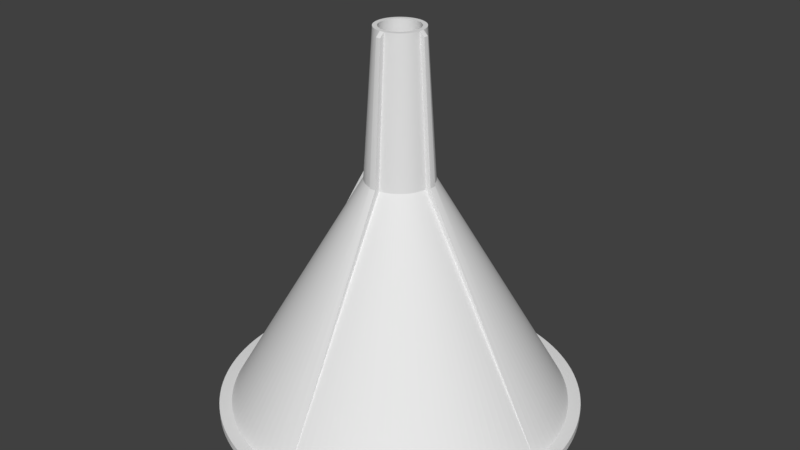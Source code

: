 # Source: funnel.blend  (saved by Blender 2.79.0; exported with 4.5.12 LTS)
import bpy
from mathutils import Matrix  # noqa: F401  (used for matrix-valued properties, if any)

bpy.ops.wm.read_factory_settings(use_empty=True)
scene = bpy.context.scene
scene.name = 'Scene'

# ---- collections
col_collection_1 = bpy.data.collections.new('Collection 1'); scene.collection.children.link(col_collection_1)

# ---- world
world_world = bpy.data.worlds.new('World'); scene.world = world_world
world_world.color = (0.05088, 0.05088, 0.05088)
world_world.use_sun_shadow = False
world_world.sun_shadow_jitter_overblur = 0.0
world_world.cycles.sampling_method = 'MANUAL'

# ---- meshes
me_circle = bpy.data.meshes.new('Circle')
me_circle.from_pydata([(-0.04907, 0.9988, 0.0), (-0.6716, 0.741, 0.0), (-0.9415, 0.3369, 0.0), (-1.0, -4.013e-07, 0.0), (-0.9892, -0.1467, 0.0), (-0.9808, -0.1951, 0.0), (-0.4714, -0.8819, 0.0), (0.1467, -0.9892, 0.0), (0.741, 0.6716, 0.0), (0.6716, 0.741, 0.0), (0.4714, 0.8819, 0.0), (-0.1372, -1.593, -5.9), (-0.0687, -1.598, -5.9), (-0.1372, 1.393, -6.0), (-0.2054, 1.385, -6.0), (-0.2731, 1.373, -6.0), (-0.3402, 1.358, -6.0), (-0.4064, 1.34, -6.0), (-0.4716, 1.318, -6.0), (-0.5358, 1.293, -6.0), (-0.5986, 1.266, -6.0), (-0.66, 1.235, -6.0), (-0.7197, 1.201, -6.0), (-0.7778, 1.164, -6.0), (-0.834, 1.124, -6.0), (-0.8882, 1.082, -6.0), (-0.9402, 1.037, -6.0), (-0.9899, 0.9899, -6.0), (-1.037, 0.9402, -6.0), (-1.082, 0.8882, -6.0), (-1.124, 0.834, -6.0), (-1.164, 0.7778, -6.0), (-1.201, 0.7197, -6.0), (-1.235, 0.66, -6.0), (-1.266, 0.5986, -6.0), (-1.293, 0.5358, -6.0), (-1.318, 0.4716, -6.0), (-1.34, 0.4064, -6.0), (-1.358, 0.3402, -6.0), (-1.373, 0.2731, -6.0), (-1.385, 0.2054, -6.0), (-1.393, 0.1372, -6.0), (-1.393, -0.1372, -6.0), (-1.385, -0.2054, -6.0), (-1.373, -0.2731, -6.0), (-1.358, -0.3402, -6.0), (-1.34, -0.4064, -6.0), (-1.318, -0.4716, -6.0), (-1.293, -0.5358, -6.0), (-1.266, -0.5986, -6.0), (-1.235, -0.66, -6.0), (-1.201, -0.7197, -6.0), (-1.164, -0.7778, -6.0), (-1.124, -0.834, -6.0), (-1.082, -0.8882, -6.0), (-1.037, -0.9402, -6.0), (-0.9899, -0.9899, -6.0), (-0.9402, -1.037, -6.0), (-0.8882, -1.082, -6.0), (-0.834, -1.124, -6.0), (-0.7778, -1.164, -6.0), (-0.7197, -1.201, -6.0), (-0.66, -1.235, -6.0), (-0.5986, -1.266, -6.0), (-0.5358, -1.293, -6.0), (-0.4716, -1.318, -6.0), (-0.4064, -1.34, -6.0), (-0.3402, -1.358, -6.0), (-0.2731, -1.373, -6.0), (-0.2054, -1.385, -6.0), (-0.1372, -1.393, -6.0), (0.1372, -1.393, -6.0), (0.2054, -1.385, -6.0), (0.2731, -1.373, -6.0), (0.3402, -1.358, -6.0), (0.4064, -1.34, -6.0), (0.4716, -1.318, -6.0), (0.5358, -1.293, -6.0), (0.5986, -1.266, -6.0), (0.66, -1.235, -6.0), (0.7197, -1.201, -6.0), (0.7778, -1.164, -6.0), (0.834, -1.124, -6.0), (0.8881, -1.082, -6.0), (0.9402, -1.037, -6.0), (0.9899, -0.99, -6.0), (1.037, -0.9402, -6.0), (1.082, -0.8882, -6.0), (1.124, -0.834, -6.0), (1.164, -0.7778, -6.0), (1.201, -0.7197, -6.0), (1.235, -0.66, -6.0), (1.266, -0.5986, -6.0), (1.293, -0.5358, -6.0), (1.318, -0.4716, -6.0), (1.34, -0.4064, -6.0), (1.358, -0.3402, -6.0), (1.373, -0.2731, -6.0), (1.385, -0.2054, -6.0), (1.393, -0.1372, -6.0), (1.393, 0.1372, -6.0), (1.385, 0.2054, -6.0), (1.373, 0.2731, -6.0), (1.358, 0.3402, -6.0), (1.34, 0.4064, -6.0), (1.318, 0.4716, -6.0), (1.293, 0.5358, -6.0), (1.266, 0.5986, -6.0), (1.235, 0.66, -6.0), (1.201, 0.7197, -6.0), (1.164, 0.7778, -6.0), (1.124, 0.834, -6.0), (1.082, 0.8882, -6.0), (1.037, 0.9402, -6.0), (0.9899, 0.99, -6.0), (0.9402, 1.037, -6.0), (0.8881, 1.082, -6.0), (0.834, 1.124, -6.0), (0.7778, 1.164, -6.0), (0.7197, 1.201, -6.0), (0.66, 1.235, -6.0), (0.5986, 1.266, -6.0), (0.5358, 1.293, -6.0), (0.4716, 1.318, -6.0), (0.4064, 1.34, -6.0), (0.3402, 1.358, -6.0), (0.2731, 1.373, -6.0), (0.2054, 1.385, -6.0), (0.1372, 1.393, -6.0), (-2.587e-06, -1.6, -5.9), (4.45e-06, 7.0, -15.7), (-0.3435, 6.992, -15.7), (-0.6861, 6.966, -15.7), (-1.027, 6.924, -15.7), (-1.366, 6.865, -15.7), (-1.701, 6.79, -15.7), (-2.032, 6.699, -15.7), (-2.358, 6.591, -15.7), (-2.679, 6.467, -15.7), (-2.993, 6.328, -15.7), (-3.3, 6.173, -15.7), (-3.599, 6.004, -15.7), (-3.889, 5.82, -15.7), (-4.17, 5.622, -15.7), (-4.441, 5.411, -15.7), (-4.701, 5.187, -15.7), (-4.95, 4.95, -15.7), (-5.187, 4.701, -15.7), (-5.411, 4.441, -15.7), (-5.622, 4.17, -15.7), (-5.82, 3.889, -15.7), (-6.004, 3.599, -15.7), (-6.173, 3.3, -15.7), (-6.328, 2.993, -15.7), (-6.467, 2.679, -15.7), (-6.591, 2.358, -15.7), (-6.699, 2.032, -15.7), (-6.79, 1.701, -15.7), (-6.865, 1.366, -15.7), (-6.924, 1.027, -15.7), (-6.966, 0.6861, -15.7), (-6.992, 0.3435, -15.7), (-7.0, -5.044e-07, -15.7), (-6.992, -0.3435, -15.7), (-6.966, -0.6861, -15.7), (-6.924, -1.027, -15.7), (-6.865, -1.366, -15.7), (-6.79, -1.701, -15.7), (-6.699, -2.032, -15.7), (-6.591, -2.358, -15.7), (-6.467, -2.679, -15.7), (-6.328, -2.993, -15.7), (-6.173, -3.3, -15.7), (-6.004, -3.599, -15.7), (-5.82, -3.889, -15.7), (-5.622, -4.17, -15.7), (-5.411, -4.441, -15.7), (-5.187, -4.701, -15.7), (-4.95, -4.95, -15.7), (-4.701, -5.187, -15.7), (-4.441, -5.411, -15.7), (-4.17, -5.622, -15.7), (-3.889, -5.82, -15.7), (-3.599, -6.004, -15.7), (-3.3, -6.173, -15.7), (-2.993, -6.328, -15.7), (-2.679, -6.467, -15.7), (-2.358, -6.591, -15.7), (-2.032, -6.699, -15.7), (-1.701, -6.79, -15.7), (-1.366, -6.865, -15.7), (-1.027, -6.924, -15.7), (-0.6861, -6.966, -15.7), (-0.3435, -6.992, -15.7), (-8.29e-06, -7.0, -15.7), (0.3435, -6.992, -15.7), (0.6861, -6.966, -15.7), (1.027, -6.924, -15.7), (1.366, -6.865, -15.7), (1.701, -6.79, -15.7), (2.032, -6.699, -15.7), (2.358, -6.591, -15.7), (2.679, -6.467, -15.7), (2.993, -6.328, -15.7), (3.3, -6.173, -15.7), (3.599, -6.004, -15.7), (3.889, -5.82, -15.7), (4.17, -5.622, -15.7), (4.441, -5.411, -15.7), (4.701, -5.187, -15.7), (4.95, -4.95, -15.7), (5.187, -4.701, -15.7), (5.411, -4.441, -15.7), (5.622, -4.17, -15.7), (5.82, -3.889, -15.7), (6.004, -3.599, -15.7), (6.173, -3.3, -15.7), (6.328, -2.993, -15.7), (6.467, -2.679, -15.7), (6.591, -2.358, -15.7), (6.699, -2.032, -15.7), (6.79, -1.701, -15.7), (6.865, -1.366, -15.7), (6.924, -1.027, -15.7), (6.966, -0.6861, -15.7), (6.992, -0.3435, -15.7), (7.0, -7.625e-06, -15.7), (6.992, 0.3435, -15.7), (6.966, 0.6861, -15.7), (6.924, 1.027, -15.7), (6.866, 1.366, -15.7), (6.79, 1.701, -15.7), (6.699, 2.032, -15.7), (6.591, 2.358, -15.7), (6.467, 2.679, -15.7), (6.328, 2.993, -15.7), (6.173, 3.3, -15.7), (6.004, 3.599, -15.7), (5.82, 3.889, -15.7), (5.622, 4.17, -15.7), (5.411, 4.441, -15.7), (5.187, 4.701, -15.7), (4.95, 4.95, -15.7), (4.701, 5.187, -15.7), (4.441, 5.411, -15.7), (4.17, 5.622, -15.7), (3.889, 5.82, -15.7), (3.599, 6.004, -15.7), (3.3, 6.173, -15.7), (2.993, 6.328, -15.7), (2.679, 6.467, -15.7), (2.358, 6.591, -15.7), (2.032, 6.699, -15.7), (1.701, 6.79, -15.7), (1.366, 6.866, -15.7), (1.027, 6.924, -15.7), (0.6861, 6.966, -15.7), (0.3435, 6.992, -15.7), (-0.3369, 0.9415, 0.0), (-0.5556, 0.8315, 0.0), (-0.5957, 0.8032, 0.0), (-0.9569, 0.2903, 0.0), (-0.9808, 0.1951, 0.0), (-0.9415, -0.3369, 0.0), (-0.9239, -0.3827, 0.0), (-0.904, -0.4276, 0.0), (-0.8819, -0.4714, 0.0), (-0.8577, -0.5141, 0.0), (-0.8315, -0.5556, 0.0), (-0.8032, -0.5957, 0.0), (-0.773, -0.6344, 0.0), (-0.7071, -0.7071, 0.0), (-0.5556, -0.8315, 0.0), (-0.4276, -0.904, 0.0), (0.04907, -0.9988, 0.0), (0.09802, -0.9952, 0.0), (0.3369, -0.9415, 0.0), (0.3827, -0.9239, 0.0), (0.7071, 0.7071, 0.0), (0.6344, 0.773, 0.0), (0.5957, 0.8032, 0.0), (0.0, 1.0, 0.0), (-0.7071, 0.7071, 0.0), (-0.741, 0.6716, 0.0), (-0.97, -0.243, 0.0), (-0.9569, -0.2903, 0.0), (-0.741, -0.6716, 0.0), (-0.6716, -0.741, 0.0), (-0.6344, -0.773, 0.0), (-0.5957, -0.8032, 0.0), (-0.3827, -0.9239, 0.0), (-0.1467, -0.9892, 0.0), (0.6344, -0.773, 0.0), (0.6716, -0.741, 0.0), (0.7409, -0.6716, 0.0), (0.9952, 0.09802, 0.0), (0.904, 0.4276, 0.0), (0.8577, 0.5141, 0.0), (0.2903, 0.9569, 0.0), (0.243, 0.97, 0.0), (0.09801, 0.9952, 0.0), (-0.09802, 0.9952, 0.0), (-0.6344, 0.773, 0.0), (-0.9952, -0.09802, 0.0), (-0.5141, -0.8577, 0.0), (-0.2903, -0.9569, 0.0), (-0.1951, -0.9808, 0.0), (-0.04907, -0.9988, 0.0), (-1.82e-06, -1.0, 0.0), (0.1951, -0.9808, 0.0), (0.5556, -0.8315, 0.0), (0.5957, -0.8032, 0.0), (0.773, -0.6344, 0.0), (0.8032, -0.5957, 0.0), (0.8315, -0.5556, 0.0), (0.9239, -0.3827, 0.0), (0.9415, -0.3369, 0.0), (0.9569, -0.2903, 0.0), (0.97, -0.243, 0.0), (0.9808, -0.1951, 0.0), (0.9892, -0.1467, 0.0), (0.9952, -0.09802, 0.0), (0.9988, -0.04907, 0.0), (0.9988, 0.04907, 0.0), (0.9239, 0.3827, 0.0), (0.8819, 0.4714, 0.0), (0.3369, 0.9415, 0.0), (0.1951, 0.9808, 0.0), (-0.1467, 0.9892, 0.0), (-0.1951, 0.9808, 0.0), (-0.243, 0.97, 0.0), (-0.8315, 0.5556, 0.0), (-0.904, 0.4276, 0.0), (-0.9239, 0.3827, 0.0), (-0.97, 0.243, 0.0), (-0.9952, 0.09802, 0.0), (-0.9988, 0.04907, 0.0), (-0.9988, -0.04907, 0.0), (1.0, -1.419e-06, 0.0), (-0.3369, -0.9415, 0.0), (0.243, -0.97, 0.0), (0.2903, -0.9569, 0.0), (0.9892, 0.1467, 0.0), (0.9808, 0.1951, 0.0), (0.97, 0.243, 0.0), (0.1467, 0.9892, 0.0), (0.04906, 0.9988, 0.0), (-0.2903, 0.9569, 0.0), (-0.3827, 0.9239, 0.0), (-0.4276, 0.904, 0.0), (-0.4714, 0.8819, 0.0), (-0.5141, 0.8577, 0.0), (-0.773, 0.6344, 0.0), (-0.8032, 0.5957, 0.0), (-0.8577, 0.5141, 0.0), (-0.8819, 0.4714, 0.0), (-0.9892, 0.1467, 0.0), (-0.243, -0.97, 0.0), (-0.09802, -0.9952, 0.0), (0.4276, -0.904, 0.0), (0.4714, -0.8819, 0.0), (0.5141, -0.8577, 0.0), (0.7071, -0.7071, 0.0), (0.8577, -0.5141, 0.0), (0.8819, -0.4714, 0.0), (0.904, -0.4276, 0.0), (0.9569, 0.2903, 0.0), (0.9415, 0.3369, 0.0), (0.8315, 0.5556, 0.0), (0.8032, 0.5957, 0.0), (0.773, 0.6344, 0.0), (0.5556, 0.8315, 0.0), (0.5141, 0.8577, 0.0), (0.4276, 0.904, 0.0), (0.3827, 0.9239, 0.0), (-1.379e-07, 0.8171, 0.0), (-0.0401, 0.8162, 0.0), (-0.08009, 0.8132, 0.0), (-0.1199, 0.8083, 0.0), (-0.1594, 0.8014, 0.0), (-0.1986, 0.7927, 0.0), (-0.2372, 0.782, 0.0), (-0.2753, 0.7694, 0.0), (-0.3127, 0.7549, 0.0), (-0.3494, 0.7387, 0.0), (-0.3852, 0.7207, 0.0), (-0.4201, 0.7009, 0.0), (-0.454, 0.6794, 0.0), (-0.4868, 0.6563, 0.0), (-0.5184, 0.6317, 0.0), (-0.5488, 0.6055, 0.0), (-0.5778, 0.5778, 0.0), (-0.6055, 0.5488, 0.0), (-0.6317, 0.5184, 0.0), (-0.6563, 0.4868, 0.0), (-0.6794, 0.454, 0.0), (-0.7009, 0.4201, 0.0), (-0.7207, 0.3852, 0.0), (-0.7387, 0.3494, 0.0), (-0.7549, 0.3127, 0.0), (-0.7694, 0.2753, 0.0), (-0.782, 0.2372, 0.0), (-0.7927, 0.1986, 0.0), (-0.8014, 0.1594, 0.0), (-0.8083, 0.1199, 0.0), (-0.8132, 0.08009, 0.0), (-0.8162, 0.0401, 0.0), (-0.8171, -4.036e-07, 0.0), (-0.8162, -0.0401, 0.0), (-0.8132, -0.08009, 0.0), (-0.8083, -0.1199, 0.0), (-0.8014, -0.1594, 0.0), (-0.7927, -0.1986, 0.0), (-0.782, -0.2372, 0.0), (-0.7694, -0.2753, 0.0), (-0.7549, -0.3127, 0.0), (-0.7387, -0.3494, 0.0), (-0.7207, -0.3852, 0.0), (-0.7009, -0.4201, 0.0), (-0.6794, -0.454, 0.0), (-0.6563, -0.4868, 0.0), (-0.6317, -0.5184, 0.0), (-0.6055, -0.5488, 0.0), (-0.5778, -0.5778, 0.0), (-0.5488, -0.6055, 0.0), (-0.5184, -0.6317, 0.0), (-0.4868, -0.6563, 0.0), (-0.454, -0.6794, 0.0), (-0.4201, -0.7009, 0.0), (-0.3852, -0.7207, 0.0), (-0.3494, -0.7387, 0.0), (-0.3127, -0.7549, 0.0), (-0.2753, -0.7694, 0.0), (-0.2372, -0.782, 0.0), (-0.1986, -0.7927, 0.0), (-0.1594, -0.8014, 0.0), (-0.1199, -0.8083, 0.0), (-0.0801, -0.8132, 0.0), (-0.0401, -0.8162, 0.0), (-1.625e-06, -0.8171, 0.0), (0.04009, -0.8162, 0.0), (0.08009, -0.8132, 0.0), (0.1199, -0.8083, 0.0), (0.1594, -0.8014, 0.0), (0.1985, -0.7927, 0.0), (0.2372, -0.782, 0.0), (0.2753, -0.7694, 0.0), (0.3127, -0.7549, 0.0), (0.3494, -0.7387, 0.0), (0.3852, -0.7207, 0.0), (0.4201, -0.7009, 0.0), (0.454, -0.6794, 0.0), (0.4868, -0.6563, 0.0), (0.5184, -0.6317, 0.0), (0.5488, -0.6055, 0.0), (0.5778, -0.5778, 0.0), (0.6055, -0.5488, 0.0), (0.6317, -0.5184, 0.0), (0.6563, -0.4868, 0.0), (0.6794, -0.454, 0.0), (0.7009, -0.4201, 0.0), (0.7207, -0.3852, 0.0), (0.7387, -0.3494, 0.0), (0.7549, -0.3127, 0.0), (0.7694, -0.2753, 0.0), (0.782, -0.2372, 0.0), (0.7927, -0.1986, 0.0), (0.8014, -0.1594, 0.0), (0.8083, -0.1199, 0.0), (0.8132, -0.0801, 0.0), (0.8162, -0.0401, 0.0), (0.8171, -1.235e-06, 0.0), (0.8162, 0.04009, 0.0), (0.8132, 0.08009, 0.0), (0.8083, 0.1199, 0.0), (0.8014, 0.1594, 0.0), (0.7927, 0.1985, 0.0), (0.782, 0.2372, 0.0), (0.7694, 0.2753, 0.0), (0.7549, 0.3127, 0.0), (0.7387, 0.3494, 0.0), (0.7207, 0.3852, 0.0), (0.7009, 0.4201, 0.0), (0.6794, 0.454, 0.0), (0.6563, 0.4868, 0.0), (0.6317, 0.5184, 0.0), (0.6055, 0.5488, 0.0), (0.5778, 0.5778, 0.0), (0.5488, 0.6055, 0.0), (0.5184, 0.6317, 0.0), (0.4868, 0.6563, 0.0), (0.454, 0.6794, 0.0), (0.4201, 0.7009, 0.0), (0.3852, 0.7207, 0.0), (0.3494, 0.7387, 0.0), (0.3127, 0.7549, 0.0), (0.2753, 0.7694, 0.0), (0.2372, 0.782, 0.0), (0.1985, 0.7927, 0.0), (0.1594, 0.8014, 0.0), (0.1199, 0.8083, 0.0), (0.08009, 0.8132, 0.0), (0.04009, 0.8162, 0.0), (1.759e-07, 1.226, -6.05), (-0.06015, 1.224, -6.05), (-0.1201, 1.22, -6.05), (-0.1799, 1.212, -6.05), (-0.2391, 1.202, -6.05), (-0.2978, 1.189, -6.05), (-0.3558, 1.173, -6.05), (-0.4129, 1.154, -6.05), (-0.4691, 1.132, -6.05), (-0.5241, 1.108, -6.05), (-0.5778, 1.081, -6.05), (-0.6302, 1.051, -6.05), (-0.681, 1.019, -6.05), (-0.7302, 0.9845, -6.05), (-0.7776, 0.9475, -6.05), (-0.8232, 0.9082, -6.05), (-0.8667, 0.8667, -6.05), (-0.9082, 0.8232, -6.05), (-0.9475, 0.7776, -6.05), (-0.9845, 0.7302, -6.05), (-1.019, 0.681, -6.05), (-1.051, 0.6302, -6.05), (-1.081, 0.5778, -6.05), (-1.108, 0.5241, -6.05), (-1.132, 0.4691, -6.05), (-1.154, 0.4129, -6.05), (-1.173, 0.3558, -6.05), (-1.189, 0.2978, -6.05), (-1.202, 0.2391, -6.05), (-1.212, 0.1799, -6.05), (-1.22, 0.1201, -6.05), (-1.224, 0.06015, -6.05), (-1.226, -3.96e-07, -6.05), (-1.224, -0.06015, -6.05), (-1.22, -0.1201, -6.05), (-1.212, -0.1799, -6.05), (-1.202, -0.2391, -6.05), (-1.189, -0.2978, -6.05), (-1.173, -0.3558, -6.05), (-1.154, -0.4129, -6.05), (-1.132, -0.4691, -6.05), (-1.108, -0.5241, -6.05), (-1.081, -0.5778, -6.05), (-1.051, -0.6302, -6.05), (-1.019, -0.681, -6.05), (-0.9845, -0.7302, -6.05), (-0.9475, -0.7776, -6.05), (-0.9082, -0.8232, -6.05), (-0.8667, -0.8667, -6.05), (-0.8232, -0.9082, -6.05), (-0.7776, -0.9475, -6.05), (-0.7302, -0.9845, -6.05), (-0.681, -1.019, -6.05), (-0.6302, -1.051, -6.05), (-0.5778, -1.081, -6.05), (-0.5241, -1.108, -6.05), (-0.4691, -1.132, -6.05), (-0.4129, -1.154, -6.05), (-0.3558, -1.173, -6.05), (-0.2978, -1.189, -6.05), (-0.2391, -1.202, -6.05), (-0.1799, -1.212, -6.05), (-0.1201, -1.22, -6.05), (-0.06015, -1.224, -6.05), (-2.055e-06, -1.226, -6.05), (0.06014, -1.224, -6.05), (0.1201, -1.22, -6.05), (0.1799, -1.212, -6.05), (0.2391, -1.202, -6.05), (0.2978, -1.189, -6.05), (0.3558, -1.173, -6.05), (0.4129, -1.154, -6.05), (0.4691, -1.132, -6.05), (0.5241, -1.108, -6.05), (0.5778, -1.081, -6.05), (0.6302, -1.051, -6.05), (0.681, -1.019, -6.05), (0.7302, -0.9845, -6.05), (0.7776, -0.9475, -6.05), (0.8232, -0.9082, -6.05), (0.8667, -0.8667, -6.05), (0.9082, -0.8232, -6.05), (0.9475, -0.7776, -6.05), (0.9845, -0.7302, -6.05), (1.019, -0.681, -6.05), (1.051, -0.6302, -6.05), (1.081, -0.5778, -6.05), (1.108, -0.5241, -6.05), (1.132, -0.4691, -6.05), (1.154, -0.413, -6.05), (1.173, -0.3558, -6.05), (1.189, -0.2978, -6.05), (1.202, -0.2391, -6.05), (1.212, -0.1799, -6.05), (1.22, -0.1201, -6.05), (1.224, -0.06015, -6.05), (1.226, -1.643e-06, -6.05), (1.224, 0.06014, -6.05), (1.22, 0.1201, -6.05), (1.212, 0.1799, -6.05), (1.202, 0.2391, -6.05), (1.189, 0.2978, -6.05), (1.173, 0.3558, -6.05), (1.154, 0.4129, -6.05), (1.132, 0.4691, -6.05), (1.108, 0.5241, -6.05), (1.081, 0.5778, -6.05), (1.051, 0.6302, -6.05), (1.019, 0.681, -6.05), (0.9845, 0.7302, -6.05), (0.9475, 0.7776, -6.05), (0.9082, 0.8232, -6.05), (0.8667, 0.8667, -6.05), (0.8232, 0.9082, -6.05), (0.7776, 0.9475, -6.05), (0.7302, 0.9845, -6.05), (0.681, 1.019, -6.05), (0.6302, 1.051, -6.05), (0.5778, 1.081, -6.05), (0.5241, 1.108, -6.05), (0.4691, 1.132, -6.05), (0.4129, 1.154, -6.05), (0.3558, 1.173, -6.05), (0.2978, 1.189, -6.05), (0.2391, 1.202, -6.05), (0.1799, 1.212, -6.05), (0.1201, 1.22, -6.05), (0.06014, 1.224, -6.05), (-0.0001221, 6.975, -16.0), (-0.3424, 6.967, -16.0), (-0.6838, 6.941, -16.0), (-1.024, 6.899, -16.0), (-1.361, 6.841, -16.0), (-1.695, 6.766, -16.0), (-2.025, 6.675, -16.0), (-2.35, 6.567, -16.0), (-2.669, 6.444, -16.0), (-2.982, 6.305, -16.0), (-3.288, 6.151, -16.0), (-3.586, 5.983, -16.0), (-3.875, 5.799, -16.0), (-4.155, 5.602, -16.0), (-4.425, 5.392, -16.0), (-4.684, 5.168, -16.0), (-4.932, 4.932, -16.0), (-5.168, 4.684, -16.0), (-5.392, 4.425, -16.0), (-5.602, 4.155, -16.0), (-5.799, 3.875, -16.0), (-5.983, 3.586, -16.0), (-6.151, 3.288, -16.0), (-6.305, 2.982, -16.0), (-6.444, 2.669, -16.0), (-6.567, 2.35, -16.0), (-6.675, 2.025, -16.0), (-6.766, 1.695, -16.0), (-6.841, 1.361, -16.0), (-6.899, 1.024, -16.0), (-6.941, 0.6838, -16.0), (-6.966, 0.3424, -16.0), (-6.975, 0.0001704, -16.0), (-6.966, -0.3421, -16.0), (-6.941, -0.6835, -16.0), (-6.899, -1.023, -16.0), (-6.841, -1.361, -16.0), (-6.766, -1.695, -16.0), (-6.675, -2.025, -16.0), (-6.567, -2.35, -16.0), (-6.444, -2.669, -16.0), (-6.305, -2.982, -16.0), (-6.151, -3.288, -16.0), (-5.983, -3.586, -16.0), (-5.799, -3.875, -16.0), (-5.602, -4.155, -16.0), (-5.392, -4.425, -16.0), (-5.168, -4.684, -16.0), (-4.932, -4.932, -16.0), (-4.684, -5.168, -16.0), (-4.425, -5.391, -16.0), (-4.155, -5.602, -16.0), (-3.875, -5.799, -16.0), (-3.586, -5.982, -16.0), (-3.288, -6.151, -16.0), (-2.982, -6.305, -16.0), (-2.669, -6.444, -16.0), (-2.35, -6.567, -16.0), (-2.025, -6.674, -16.0), (-1.695, -6.766, -16.0), (-1.361, -6.841, -16.0), (-1.024, -6.899, -16.0), (-0.6838, -6.941, -16.0), (-0.3424, -6.966, -16.0), (-0.0001348, -6.975, -16.0), (0.3421, -6.966, -16.0), (0.6835, -6.941, -16.0), (1.023, -6.899, -16.0), (1.361, -6.841, -16.0), (1.695, -6.766, -16.0), (2.025, -6.674, -16.0), (2.35, -6.567, -16.0), (2.669, -6.444, -16.0), (2.982, -6.305, -16.0), (3.288, -6.151, -16.0), (3.586, -5.982, -16.0), (3.875, -5.799, -16.0), (4.155, -5.602, -16.0), (4.425, -5.391, -16.0), (4.684, -5.168, -16.0), (4.932, -4.932, -16.0), (5.168, -4.684, -16.0), (5.391, -4.425, -16.0), (5.602, -4.155, -16.0), (5.799, -3.875, -16.0), (5.982, -3.586, -16.0), (6.151, -3.288, -16.0), (6.305, -2.982, -16.0), (6.444, -2.669, -16.0), (6.567, -2.35, -16.0), (6.674, -2.025, -16.0), (6.766, -1.695, -16.0), (6.841, -1.361, -16.0), (6.899, -1.023, -16.0), (6.941, -0.6835, -16.0), (6.966, -0.3421, -16.0), (6.975, 0.0001633, -16.0), (6.966, 0.3424, -16.0), (6.941, 0.6838, -16.0), (6.899, 1.024, -16.0), (6.841, 1.361, -16.0), (6.766, 1.695, -16.0), (6.674, 2.025, -16.0), (6.567, 2.35, -16.0), (6.444, 2.669, -16.0), (6.305, 2.982, -16.0), (6.151, 3.288, -16.0), (5.982, 3.586, -16.0), (5.799, 3.875, -16.0), (5.602, 4.155, -16.0), (5.391, 4.425, -16.0), (5.168, 4.684, -16.0), (4.932, 4.932, -16.0), (4.684, 5.168, -16.0), (4.425, 5.392, -16.0), (4.155, 5.602, -16.0), (3.875, 5.799, -16.0), (3.586, 5.983, -16.0), (3.288, 6.151, -16.0), (2.982, 6.305, -16.0), (2.669, 6.444, -16.0), (2.35, 6.567, -16.0), (2.025, 6.675, -16.0), (1.695, 6.766, -16.0), (1.361, 6.841, -16.0), (1.023, 6.899, -16.0), (0.6835, 6.941, -16.0), (0.3421, 6.967, -16.0), (-0.04907, 1.198, -0.1867), (2.265e-08, 1.6, -5.9), (-0.06869, 1.598, -5.9), (-0.1372, 1.593, -5.9), (0.1372, 1.593, -5.9), (0.06869, 1.598, -5.9), (-2.751e-07, 1.2, -0.1867), (0.09801, 1.195, -0.1867), (-0.09802, 1.195, -0.1867), (0.04906, 1.198, -0.1867), (0.06869, -1.598, -5.9), (0.1372, -1.593, -5.9), (0.04907, -1.198, -0.1867), (0.09801, -1.195, -0.1867), (-0.04907, -1.198, -0.1867), (-2.157e-06, -1.2, -0.1867), (-0.09802, -1.195, -0.1867), (1.593, -0.1372, -5.9), (1.598, -0.0687, -5.9), (1.6, -2.14e-06, -5.9), (1.598, 0.06869, -5.9), (1.593, 0.1372, -5.9), (1.195, 0.09802, -0.1867), (1.195, -0.09802, -0.1867), (1.198, -0.04907, -0.1867), (1.198, 0.04907, -0.1867), (1.2, -1.739e-06, -0.1867), (-1.2, -5.2e-07, -0.1867), (-1.593, 0.1372, -5.9), (-1.598, 0.06869, -5.9), (-1.6, -5.146e-07, -5.9), (-1.598, -0.0687, -5.9), (-1.593, -0.1372, -5.9), (-1.195, -0.09802, -0.1867), (-1.195, 0.09802, -0.1867), (-1.198, 0.04907, -0.1867), (-1.198, -0.04907, -0.1867), (4.657e-06, 7.512, -16.0), (-0.3686, 7.503, -16.0), (-0.7363, 7.475, -16.0), (-1.102, 7.43, -16.0), (-1.465, 7.367, -16.0), (-1.825, 7.286, -16.0), (-2.18, 7.188, -16.0), (-2.531, 7.072, -16.0), (-2.875, 6.94, -16.0), (-3.212, 6.79, -16.0), (-3.541, 6.625, -16.0), (-3.862, 6.443, -16.0), (-4.173, 6.246, -16.0), (-4.458, 6.012, -16.0), (-4.765, 5.807, -16.0), (-5.044, 5.566, -16.0), (-5.311, 5.311, -16.0), (-5.566, 5.044, -16.0), (-5.807, 4.765, -16.0), (-6.033, 4.475, -16.0), (-6.246, 4.173, -16.0), (-6.443, 3.862, -16.0), (-6.625, 3.541, -16.0), (-6.79, 3.212, -16.0), (-6.94, 2.875, -16.0), (-7.072, 2.531, -16.0), (-7.188, 2.18, -16.0), (-7.286, 1.825, -16.0), (-7.367, 1.465, -16.0), (-7.43, 1.102, -16.0), (-7.475, 0.7363, -16.0), (-7.503, 0.3686, -16.0), (-7.512, -1.126e-07, -16.0), (-7.503, -0.3686, -16.0), (-7.475, -0.7363, -16.0), (-7.43, -1.102, -16.0), (-7.367, -1.465, -16.0), (-7.286, -1.825, -16.0), (-7.188, -2.18, -16.0), (-7.072, -2.531, -16.0), (-6.94, -2.875, -16.0), (-6.79, -3.212, -16.0), (-6.625, -3.541, -16.0), (-6.443, -3.862, -16.0), (-6.246, -4.173, -16.0), (-6.033, -4.475, -16.0), (-5.807, -4.765, -16.0), (-5.566, -5.044, -16.0), (-5.311, -5.311, -16.0), (-5.044, -5.566, -16.0), (-4.765, -5.807, -16.0), (-4.475, -6.033, -16.0), (-4.173, -6.246, -16.0), (-3.862, -6.443, -16.0), (-3.541, -6.625, -16.0), (-3.212, -6.79, -16.0), (-2.875, -6.94, -16.0), (-2.531, -7.072, -16.0), (-2.181, -7.188, -16.0), (-1.825, -7.286, -16.0), (-1.465, -7.367, -16.0), (-1.102, -7.43, -16.0), (-0.7363, -7.475, -16.0), (-0.3686, -7.503, -16.0), (-9.014e-06, -7.512, -16.0), (0.3686, -7.503, -16.0), (0.7363, -7.475, -16.0), (1.102, -7.43, -16.0), (1.465, -7.367, -16.0), (1.825, -7.286, -16.0), (2.18, -7.188, -16.0), (2.531, -7.072, -16.0), (2.875, -6.94, -16.0), (3.212, -6.79, -16.0), (3.541, -6.625, -16.0), (3.862, -6.443, -16.0), (4.173, -6.246, -16.0), (4.475, -6.033, -16.0), (4.765, -5.807, -16.0), (5.044, -5.566, -16.0), (5.311, -5.312, -16.0), (5.566, -5.044, -16.0), (5.807, -4.765, -16.0), (6.033, -4.475, -16.0), (6.246, -4.173, -16.0), (6.443, -3.862, -16.0), (6.625, -3.541, -16.0), (6.79, -3.212, -16.0), (6.94, -2.875, -16.0), (7.072, -2.531, -16.0), (7.188, -2.181, -16.0), (7.286, -1.825, -16.0), (7.367, -1.465, -16.0), (7.43, -1.102, -16.0), (7.475, -0.7363, -16.0), (7.503, -0.3686, -16.0), (7.512, -7.754e-06, -16.0), (7.503, 0.3686, -16.0), (7.475, 0.7363, -16.0), (7.43, 1.102, -16.0), (7.367, 1.465, -16.0), (7.286, 1.825, -16.0), (7.188, 2.18, -16.0), (7.072, 2.531, -16.0), (6.94, 2.875, -16.0), (6.79, 3.212, -16.0), (6.625, 3.541, -16.0), (6.443, 3.862, -16.0), (6.246, 4.173, -16.0), (6.033, 4.475, -16.0), (5.807, 4.765, -16.0), (5.566, 5.044, -16.0), (5.311, 5.311, -16.0), (5.044, 5.566, -16.0), (4.765, 5.807, -16.0), (4.475, 6.033, -16.0), (4.173, 6.246, -16.0), (3.862, 6.443, -16.0), (3.541, 6.625, -16.0), (3.212, 6.79, -16.0), (2.875, 6.94, -16.0), (2.531, 7.072, -16.0), (2.18, 7.188, -16.0), (1.825, 7.286, -16.0), (1.465, 7.367, -16.0), (1.102, 7.43, -16.0), (0.7362, 7.475, -16.0), (0.3686, 7.503, -16.0), (4.657e-06, 7.512, -15.7), (-0.3686, 7.503, -15.7), (-0.7363, 7.475, -15.7), (-1.102, 7.43, -15.7), (-1.465, 7.367, -15.7), (-1.825, 7.286, -15.7), (-2.18, 7.188, -15.7), (-2.531, 7.072, -15.7), (-2.875, 6.94, -15.7), (-3.212, 6.79, -15.7), (-3.541, 6.625, -15.7), (-3.862, 6.443, -15.7), (-4.173, 6.246, -15.7), (-4.475, 6.033, -15.7), (-4.765, 5.807, -15.7), (-5.044, 5.566, -15.7), (-5.311, 5.311, -15.7), (-5.566, 5.044, -15.7), (-5.807, 4.765, -15.7), (-6.033, 4.475, -15.7), (-6.246, 4.173, -15.7), (-6.443, 3.862, -15.7), (-6.625, 3.541, -15.7), (-6.79, 3.212, -15.7), (-6.94, 2.875, -15.7), (-7.072, 2.531, -15.7), (-7.188, 2.18, -15.7), (-7.286, 1.825, -15.7), (-7.367, 1.465, -15.7), (-7.43, 1.102, -15.7), (-7.475, 0.7363, -15.7), (-7.503, 0.3686, -15.7), (-7.512, -1.126e-07, -15.7), (-7.503, -0.3686, -15.7), (-7.475, -0.7363, -15.7), (-7.43, -1.102, -15.7), (-7.367, -1.465, -15.7), (-7.286, -1.825, -15.7), (-7.188, -2.18, -15.7), (-7.072, -2.531, -15.7), (-6.94, -2.875, -15.7), (-6.79, -3.212, -15.7), (-6.625, -3.541, -15.7), (-6.443, -3.862, -15.7), (-6.246, -4.173, -15.7), (-6.033, -4.475, -15.7), (-5.807, -4.765, -15.7), (-5.566, -5.044, -15.7), (-5.311, -5.311, -15.7), (-5.044, -5.566, -15.7), (-4.765, -5.807, -15.7), (-4.475, -6.033, -15.7), (-4.173, -6.246, -15.7), (-3.862, -6.443, -15.7), (-3.541, -6.625, -15.7), (-3.212, -6.79, -15.7), (-2.875, -6.94, -15.7), (-2.531, -7.072, -15.7), (-2.181, -7.188, -15.7), (-1.825, -7.286, -15.7), (-1.465, -7.367, -15.7), (-1.102, -7.43, -15.7), (-0.7363, -7.475, -15.7), (-0.3686, -7.503, -15.7), (-9.014e-06, -7.512, -15.7), (0.3686, -7.503, -15.7), (0.7363, -7.475, -15.7), (1.102, -7.43, -15.7), (1.465, -7.367, -15.7), (1.825, -7.286, -15.7), (2.18, -7.188, -15.7), (2.531, -7.072, -15.7), (2.875, -6.94, -15.7), (3.212, -6.79, -15.7), (3.541, -6.625, -15.7), (3.862, -6.443, -15.7), (4.173, -6.246, -15.7), (4.475, -6.033, -15.7), (4.765, -5.807, -15.7), (5.044, -5.566, -15.7), (5.311, -5.312, -15.7), (5.566, -5.044, -15.7), (5.807, -4.765, -15.7), (6.033, -4.475, -15.7), (6.246, -4.173, -15.7), (6.443, -3.862, -15.7), (6.625, -3.541, -15.7), (6.79, -3.212, -15.7), (6.94, -2.875, -15.7), (7.072, -2.531, -15.7), (7.188, -2.181, -15.7), (7.286, -1.825, -15.7), (7.367, -1.465, -15.7), (7.43, -1.102, -15.7), (7.475, -0.7363, -15.7), (7.503, -0.3686, -15.7), (7.512, -7.754e-06, -15.7), (7.503, 0.3686, -15.7), (7.475, 0.7363, -15.7), (7.43, 1.102, -15.7), (7.367, 1.465, -15.7), (7.286, 1.825, -15.7), (7.188, 2.18, -15.7), (7.072, 2.531, -15.7), (6.94, 2.875, -15.7), (6.79, 3.212, -15.7), (6.625, 3.541, -15.7), (6.443, 3.862, -15.7), (6.246, 4.173, -15.7), (6.033, 4.475, -15.7), (5.807, 4.765, -15.7), (5.566, 5.044, -15.7), (5.311, 5.311, -15.7), (5.044, 5.566, -15.7), (4.765, 5.807, -15.7), (4.475, 6.033, -15.7), (4.173, 6.246, -15.7), (3.862, 6.443, -15.7), (3.541, 6.625, -15.7), (3.212, 6.79, -15.7), (2.875, 6.94, -15.7), (2.531, 7.072, -15.7), (2.18, 7.188, -15.7), (1.825, 7.286, -15.7), (1.465, 7.367, -15.7), (1.102, 7.43, -15.7), (0.7362, 7.475, -15.7), (0.3686, 7.503, -15.7)], [(702, 201)], [(316, 315, 93, 94), (285, 284, 45, 46), (317, 316, 94, 95), (263, 285, 46, 47), (318, 317, 95, 96), (264, 263, 47, 48), (319, 318, 96, 97), (265, 264, 48, 49), (320, 319, 97, 98), (266, 265, 49, 50), (321, 320, 98, 99), (267, 266, 50, 51), (321, 99, 776, 782), (268, 267, 51, 52), (322, 321, 782, 783), (269, 268, 52, 53), (270, 269, 53, 54), (323, 338, 785, 784), (286, 270, 54, 55), (342, 295, 100, 101), (271, 286, 55, 56), (343, 342, 101, 102), (287, 271, 56, 57), (344, 343, 102, 103), (288, 287, 57, 58), (366, 344, 103, 104), (289, 288, 58, 59), (367, 366, 104, 105), (272, 289, 59, 60), (301, 0, 759, 767), (324, 367, 105, 106), (304, 272, 60, 61), (131, 13, 762), (296, 324, 106, 107), (6, 304, 61, 62), (328, 301, 13, 14), (325, 296, 107, 108), (273, 6, 62, 63), (329, 328, 14, 15), (297, 325, 108, 109), (290, 273, 63, 64), (330, 329, 15, 16), (368, 297, 109, 110), (339, 290, 64, 65), (347, 330, 16, 17), (369, 368, 110, 111), (305, 339, 65, 66), (258, 347, 17, 18), (370, 369, 111, 112), (357, 305, 66, 67), (348, 258, 18, 19), (8, 370, 112, 113), (306, 357, 67, 68), (349, 348, 19, 20), (278, 8, 113, 114), (291, 306, 68, 69), (350, 349, 20, 21), (9, 278, 114, 115), (358, 291, 69, 70), (351, 350, 21, 22), (279, 9, 115, 116), (71, 275, 772, 770), (259, 351, 22, 23), (280, 279, 116, 117), (308, 307, 773, 774), (260, 259, 23, 24), (371, 280, 117, 118), (195, 196, 71), (302, 260, 24, 25), (372, 371, 118, 119), (11, 70, 193), (1, 302, 25, 26), (10, 372, 119, 120), (7, 275, 71, 72), (282, 1, 26, 27), (373, 10, 120, 121), (309, 7, 72, 73), (283, 282, 27, 28), (374, 373, 121, 122), (340, 309, 73, 74), (352, 283, 28, 29), (326, 374, 122, 123), (341, 340, 74, 75), (353, 352, 29, 30), (298, 326, 123, 124), (276, 341, 75, 76), (331, 353, 30, 31), (299, 298, 124, 125), (277, 276, 76, 77), (354, 331, 31, 32), (327, 299, 125, 126), (359, 277, 77, 78), (355, 354, 32, 33), (345, 327, 126, 127), (360, 359, 78, 79), (332, 355, 33, 34), (300, 345, 127, 128), (361, 360, 79, 80), (333, 332, 34, 35), (300, 128, 763, 766), (310, 361, 80, 81), (2, 333, 35, 36), (13, 301, 767, 762), (311, 310, 81, 82), (261, 2, 36, 37), (292, 311, 82, 83), (334, 261, 37, 38), (293, 292, 83, 84), (262, 334, 38, 39), (362, 293, 84, 85), (356, 262, 39, 40), (294, 362, 85, 86), (335, 356, 40, 41), (312, 294, 86, 87), (335, 41, 787, 793), (313, 312, 87, 88), (314, 313, 88, 89), (160, 161, 41), (363, 314, 89, 90), (337, 3, 786, 795), (364, 363, 90, 91), (4, 303, 42, 43), (365, 364, 91, 92), (5, 4, 43, 44), (315, 365, 92, 93), (284, 5, 44, 45), (23, 22, 141, 142), (117, 116, 244, 245), (129, 194, 195, 770, 769), (24, 23, 142, 143), (118, 117, 245, 246), (71, 770, 195), (25, 24, 143, 144), (119, 118, 246, 247), (192, 193, 70), (26, 25, 144, 145), (120, 119, 247, 248), (72, 71, 196, 197), (27, 26, 145, 146), (121, 120, 248, 249), (73, 72, 197, 198), (28, 27, 146, 147), (122, 121, 249, 250), (74, 73, 198, 199), (29, 28, 147, 148), (123, 122, 250, 251), (75, 74, 199, 200), (30, 29, 148, 149), (124, 123, 251, 252), (76, 75, 200, 201), (31, 30, 149, 150), (125, 124, 252, 253), (77, 76, 201, 202), (32, 31, 150, 151), (126, 125, 253, 254), (78, 77, 202, 203), (33, 32, 151, 152), (127, 126, 254, 255), (79, 78, 203, 204), (34, 33, 152, 153), (128, 127, 255, 256), (80, 79, 204, 205), (35, 34, 153, 154), (773, 775, 11, 12), (81, 80, 205, 206), (36, 35, 154, 155), (760, 130, 131, 762, 761), (82, 81, 206, 207), (37, 36, 155, 156), (83, 82, 207, 208), (38, 37, 156, 157), (84, 83, 208, 209), (39, 38, 157, 158), (85, 84, 209, 210), (40, 39, 158, 159), (86, 85, 210, 211), (41, 40, 159, 160), (87, 86, 211, 212), (88, 87, 212, 213), (89, 88, 213, 214), (90, 89, 214, 215), (91, 90, 215, 216), (43, 42, 164, 165), (92, 91, 216, 217), (44, 43, 165, 166), (93, 92, 217, 218), (45, 44, 166, 167), (94, 93, 218, 219), (46, 45, 167, 168), (95, 94, 219, 220), (47, 46, 168, 169), (96, 95, 220, 221), (48, 47, 169, 170), (97, 96, 221, 222), (49, 48, 170, 171), (98, 97, 222, 223), (50, 49, 171, 172), (99, 98, 223, 224), (51, 50, 172, 173), (52, 51, 173, 174), (53, 52, 174, 175), (54, 53, 175, 176), (224, 225, 99), (55, 54, 176, 177), (101, 100, 228, 229), (56, 55, 177, 178), (102, 101, 229, 230), (57, 56, 178, 179), (103, 102, 230, 231), (58, 57, 179, 180), (104, 103, 231, 232), (59, 58, 180, 181), (105, 104, 232, 233), (60, 59, 181, 182), (763, 128, 257), (106, 105, 233, 234), (61, 60, 182, 183), (131, 132, 13), (107, 106, 234, 235), (62, 61, 183, 184), (14, 13, 132, 133), (108, 107, 235, 236), (63, 62, 184, 185), (15, 14, 133, 134), (109, 108, 236, 237), (64, 63, 185, 186), (16, 15, 134, 135), (110, 109, 237, 238), (65, 64, 186, 187), (17, 16, 135, 136), (111, 110, 238, 239), (66, 65, 187, 188), (18, 17, 136, 137), (112, 111, 239, 240), (67, 66, 188, 189), (19, 18, 137, 138), (113, 112, 240, 241), (68, 67, 189, 190), (20, 19, 138, 139), (114, 113, 241, 242), (69, 68, 190, 191), (21, 20, 139, 140), (115, 114, 242, 243), (70, 69, 191, 192), (22, 21, 140, 141), (116, 115, 243, 244), (333, 2, 400, 399), (346, 281, 375, 502), (310, 311, 452, 451), (2, 261, 401, 400), (311, 292, 453, 452), (261, 334, 402, 401), (292, 293, 454, 453), (334, 262, 403, 402), (293, 362, 455, 454), (262, 356, 404, 403), (362, 294, 456, 455), (356, 335, 405, 404), (294, 312, 457, 456), (335, 336, 406, 405), (312, 313, 458, 457), (336, 3, 407, 406), (313, 314, 459, 458), (3, 337, 408, 407), (314, 363, 460, 459), (337, 303, 409, 408), (363, 364, 461, 460), (303, 4, 410, 409), (364, 365, 462, 461), (4, 5, 411, 410), (365, 315, 463, 462), (5, 284, 412, 411), (315, 316, 464, 463), (284, 285, 413, 412), (316, 317, 465, 464), (285, 263, 414, 413), (317, 318, 466, 465), (263, 264, 415, 414), (318, 319, 467, 466), (264, 265, 416, 415), (319, 320, 468, 467), (265, 266, 417, 416), (320, 321, 469, 468), (266, 267, 418, 417), (321, 322, 470, 469), (267, 268, 419, 418), (322, 338, 471, 470), (268, 269, 420, 419), (338, 323, 472, 471), (269, 270, 421, 420), (323, 295, 473, 472), (270, 286, 422, 421), (295, 342, 474, 473), (286, 271, 423, 422), (342, 343, 475, 474), (271, 287, 424, 423), (343, 344, 476, 475), (287, 288, 425, 424), (344, 366, 477, 476), (288, 289, 426, 425), (366, 367, 478, 477), (289, 272, 427, 426), (281, 0, 376, 375), (367, 324, 479, 478), (272, 304, 428, 427), (0, 301, 377, 376), (324, 296, 480, 479), (304, 6, 429, 428), (301, 328, 378, 377), (296, 325, 481, 480), (6, 273, 430, 429), (328, 329, 379, 378), (325, 297, 482, 481), (273, 290, 431, 430), (329, 330, 380, 379), (297, 368, 483, 482), (290, 339, 432, 431), (330, 347, 381, 380), (368, 369, 484, 483), (339, 305, 433, 432), (347, 258, 382, 381), (369, 370, 485, 484), (305, 357, 434, 433), (258, 348, 383, 382), (370, 8, 486, 485), (357, 306, 435, 434), (348, 349, 384, 383), (8, 278, 487, 486), (306, 291, 436, 435), (349, 350, 385, 384), (278, 9, 488, 487), (291, 358, 437, 436), (350, 351, 386, 385), (9, 279, 489, 488), (358, 307, 438, 437), (351, 259, 387, 386), (279, 280, 490, 489), (307, 308, 439, 438), (259, 260, 388, 387), (280, 371, 491, 490), (308, 274, 440, 439), (260, 302, 389, 388), (371, 372, 492, 491), (274, 275, 441, 440), (302, 1, 390, 389), (372, 10, 493, 492), (275, 7, 442, 441), (1, 282, 391, 390), (10, 373, 494, 493), (7, 309, 443, 442), (282, 283, 392, 391), (373, 374, 495, 494), (309, 340, 444, 443), (283, 352, 393, 392), (374, 326, 496, 495), (340, 341, 445, 444), (352, 353, 394, 393), (326, 298, 497, 496), (341, 276, 446, 445), (353, 331, 395, 394), (298, 299, 498, 497), (276, 277, 447, 446), (331, 354, 396, 395), (299, 327, 499, 498), (277, 359, 448, 447), (354, 355, 397, 396), (327, 345, 500, 499), (359, 360, 449, 448), (355, 332, 398, 397), (345, 300, 501, 500), (360, 361, 450, 449), (332, 333, 399, 398), (300, 346, 502, 501), (361, 310, 451, 450), (400, 401, 529, 528), (452, 453, 581, 580), (401, 402, 530, 529), (453, 454, 582, 581), (402, 403, 531, 530), (454, 455, 583, 582), (403, 404, 532, 531), (455, 456, 584, 583), (404, 405, 533, 532), (456, 457, 585, 584), (405, 406, 534, 533), (457, 458, 586, 585), (406, 407, 535, 534), (458, 459, 587, 586), (407, 408, 536, 535), (459, 460, 588, 587), (408, 409, 537, 536), (460, 461, 589, 588), (409, 410, 538, 537), (461, 462, 590, 589), (410, 411, 539, 538), (462, 463, 591, 590), (411, 412, 540, 539), (463, 464, 592, 591), (412, 413, 541, 540), (464, 465, 593, 592), (413, 414, 542, 541), (465, 466, 594, 593), (414, 415, 543, 542), (466, 467, 595, 594), (415, 416, 544, 543), (467, 468, 596, 595), (416, 417, 545, 544), (468, 469, 597, 596), (417, 418, 546, 545), (469, 470, 598, 597), (418, 419, 547, 546), (470, 471, 599, 598), (419, 420, 548, 547), (471, 472, 600, 599), (420, 421, 549, 548), (472, 473, 601, 600), (421, 422, 550, 549), (473, 474, 602, 601), (422, 423, 551, 550), (474, 475, 603, 602), (423, 424, 552, 551), (475, 476, 604, 603), (424, 425, 553, 552), (476, 477, 605, 604), (425, 426, 554, 553), (477, 478, 606, 605), (426, 427, 555, 554), (375, 376, 504, 503), (478, 479, 607, 606), (427, 428, 556, 555), (376, 377, 505, 504), (479, 480, 608, 607), (428, 429, 557, 556), (377, 378, 506, 505), (480, 481, 609, 608), (429, 430, 558, 557), (378, 379, 507, 506), (481, 482, 610, 609), (430, 431, 559, 558), (379, 380, 508, 507), (482, 483, 611, 610), (431, 432, 560, 559), (380, 381, 509, 508), (483, 484, 612, 611), (432, 433, 561, 560), (381, 382, 510, 509), (484, 485, 613, 612), (433, 434, 562, 561), (382, 383, 511, 510), (485, 486, 614, 613), (434, 435, 563, 562), (383, 384, 512, 511), (486, 487, 615, 614), (435, 436, 564, 563), (384, 385, 513, 512), (487, 488, 616, 615), (436, 437, 565, 564), (385, 386, 514, 513), (488, 489, 617, 616), (437, 438, 566, 565), (386, 387, 515, 514), (489, 490, 618, 617), (438, 439, 567, 566), (387, 388, 516, 515), (490, 491, 619, 618), (439, 440, 568, 567), (388, 389, 517, 516), (491, 492, 620, 619), (440, 441, 569, 568), (389, 390, 518, 517), (492, 493, 621, 620), (441, 442, 570, 569), (390, 391, 519, 518), (493, 494, 622, 621), (442, 443, 571, 570), (391, 392, 520, 519), (494, 495, 623, 622), (443, 444, 572, 571), (392, 393, 521, 520), (495, 496, 624, 623), (444, 445, 573, 572), (393, 394, 522, 521), (496, 497, 625, 624), (445, 446, 574, 573), (394, 395, 523, 522), (497, 498, 626, 625), (446, 447, 575, 574), (395, 396, 524, 523), (498, 499, 627, 626), (447, 448, 576, 575), (396, 397, 525, 524), (499, 500, 628, 627), (448, 449, 577, 576), (397, 398, 526, 525), (500, 501, 629, 628), (449, 450, 578, 577), (398, 399, 527, 526), (501, 502, 630, 629), (450, 451, 579, 578), (399, 400, 528, 527), (502, 375, 503, 630), (451, 452, 580, 579), (619, 620, 748, 747), (568, 569, 697, 696), (517, 518, 646, 645), (620, 621, 749, 748), (569, 570, 698, 697), (518, 519, 647, 646), (621, 622, 750, 749), (570, 571, 699, 698), (519, 520, 648, 647), (622, 623, 751, 750), (571, 572, 700, 699), (520, 521, 649, 648), (623, 624, 752, 751), (572, 573, 701, 700), (521, 522, 650, 649), (624, 625, 753, 752), (573, 574, 702, 701), (522, 523, 651, 650), (625, 626, 754, 753), (574, 575, 703, 702), (523, 524, 652, 651), (626, 627, 755, 754), (575, 576, 704, 703), (524, 525, 653, 652), (627, 628, 756, 755), (576, 577, 705, 704), (525, 526, 654, 653), (628, 629, 757, 756), (577, 578, 706, 705), (526, 527, 655, 654), (629, 630, 758, 757), (578, 579, 707, 706), (527, 528, 656, 655), (630, 503, 631, 758), (579, 580, 708, 707), (528, 529, 657, 656), (580, 581, 709, 708), (529, 530, 658, 657), (581, 582, 710, 709), (530, 531, 659, 658), (582, 583, 711, 710), (531, 532, 660, 659), (583, 584, 712, 711), (532, 533, 661, 660), (584, 585, 713, 712), (533, 534, 662, 661), (585, 586, 714, 713), (534, 535, 663, 662), (586, 587, 715, 714), (535, 536, 664, 663), (587, 588, 716, 715), (536, 537, 665, 664), (588, 589, 717, 716), (537, 538, 666, 665), (589, 590, 718, 717), (538, 539, 667, 666), (590, 591, 719, 718), (539, 540, 668, 667), (591, 592, 720, 719), (540, 541, 669, 668), (592, 593, 721, 720), (541, 542, 670, 669), (593, 594, 722, 721), (542, 543, 671, 670), (594, 595, 723, 722), (543, 544, 672, 671), (595, 596, 724, 723), (544, 545, 673, 672), (596, 597, 725, 724), (545, 546, 674, 673), (597, 598, 726, 725), (546, 547, 675, 674), (598, 599, 727, 726), (547, 548, 676, 675), (599, 600, 728, 727), (548, 549, 677, 676), (600, 601, 729, 728), (549, 550, 678, 677), (601, 602, 730, 729), (550, 551, 679, 678), (602, 603, 731, 730), (551, 552, 680, 679), (603, 604, 732, 731), (552, 553, 681, 680), (604, 605, 733, 732), (553, 554, 682, 681), (605, 606, 734, 733), (554, 555, 683, 682), (503, 504, 632, 631), (606, 607, 735, 734), (555, 556, 684, 683), (504, 505, 633, 632), (607, 608, 736, 735), (556, 557, 685, 684), (505, 506, 634, 633), (608, 609, 737, 736), (557, 558, 686, 685), (506, 507, 635, 634), (609, 610, 738, 737), (558, 559, 687, 686), (507, 508, 636, 635), (610, 611, 739, 738), (559, 560, 688, 687), (508, 509, 637, 636), (611, 612, 740, 739), (560, 561, 689, 688), (509, 510, 638, 637), (612, 613, 741, 740), (561, 562, 690, 689), (510, 511, 639, 638), (613, 614, 742, 741), (562, 563, 691, 690), (511, 512, 640, 639), (614, 615, 743, 742), (563, 564, 692, 691), (512, 513, 641, 640), (615, 616, 744, 743), (564, 565, 693, 692), (513, 514, 642, 641), (616, 617, 745, 744), (565, 566, 694, 693), (514, 515, 643, 642), (617, 618, 746, 745), (566, 567, 695, 694), (515, 516, 644, 643), (618, 619, 747, 746), (567, 568, 696, 695), (516, 517, 645, 644), (752, 753, 918, 917), (649, 650, 815, 814), (700, 701, 866, 865), (751, 752, 917, 916), (648, 649, 814, 813), (699, 700, 865, 864), (750, 751, 916, 915), (647, 648, 813, 812), (698, 699, 864, 863), (749, 750, 915, 914), (646, 647, 812, 811), (697, 698, 863, 862), (748, 749, 914, 913), (645, 646, 811, 810), (696, 697, 862, 861), (747, 748, 913, 912), (644, 645, 810, 809), (695, 696, 861, 860), (746, 747, 912, 911), (643, 644, 809, 808), (694, 695, 860, 859), (745, 746, 911, 910), (642, 643, 808, 807), (693, 694, 859, 858), (744, 745, 910, 909), (641, 642, 807, 806), (692, 693, 858, 857), (743, 744, 909, 908), (640, 641, 806, 805), (691, 692, 857, 856), (742, 743, 908, 907), (639, 640, 805, 804), (690, 691, 856, 855), (741, 742, 907, 906), (638, 639, 804, 803), (689, 690, 855, 854), (740, 741, 906, 905), (637, 638, 803, 802), (688, 689, 854, 853), (739, 740, 905, 904), (636, 637, 802, 801), (687, 688, 853, 852), (738, 739, 904, 903), (635, 636, 801, 800), (686, 687, 852, 851), (737, 738, 903, 902), (634, 635, 800, 799), (685, 686, 851, 850), (736, 737, 902, 901), (633, 634, 799, 798), (684, 685, 850, 849), (735, 736, 901, 900), (632, 633, 798, 797), (683, 684, 849, 848), (734, 735, 900, 899), (631, 632, 797, 796), (682, 683, 848, 847), (733, 734, 899, 898), (681, 682, 847, 846), (732, 733, 898, 897), (680, 681, 846, 845), (731, 732, 897, 896), (679, 680, 845, 844), (730, 731, 896, 895), (678, 679, 844, 843), (729, 730, 895, 894), (677, 678, 843, 842), (728, 729, 894, 893), (676, 677, 842, 841), (727, 728, 893, 892), (675, 676, 841, 840), (726, 727, 892, 891), (674, 675, 840, 839), (725, 726, 891, 890), (673, 674, 839, 838), (724, 725, 890, 889), (672, 673, 838, 837), (723, 724, 889, 888), (671, 672, 837, 836), (722, 723, 888, 887), (670, 671, 836, 835), (721, 722, 887, 886), (669, 670, 835, 834), (720, 721, 886, 885), (668, 669, 834, 833), (719, 720, 885, 884), (667, 668, 833, 832), (718, 719, 884, 883), (666, 667, 832, 831), (717, 718, 883, 882), (665, 666, 831, 830), (716, 717, 882, 881), (664, 665, 830, 829), (715, 716, 881, 880), (663, 664, 829, 828), (714, 715, 880, 879), (662, 663, 828, 827), (713, 714, 879, 878), (661, 662, 827, 826), (712, 713, 878, 877), (660, 661, 826, 825), (711, 712, 877, 876), (659, 660, 825, 824), (710, 711, 876, 875), (658, 659, 824, 823), (709, 710, 875, 874), (657, 658, 823, 822), (708, 709, 874, 873), (656, 657, 822, 821), (707, 708, 873, 872), (758, 631, 796, 923), (655, 656, 821, 820), (706, 707, 872, 871), (757, 758, 923, 922), (654, 655, 820, 819), (705, 706, 871, 870), (756, 757, 922, 921), (653, 654, 819, 818), (704, 705, 870, 869), (755, 756, 921, 920), (652, 653, 818, 817), (703, 704, 869, 868), (754, 755, 920, 919), (651, 652, 817, 816), (702, 703, 868, 867), (753, 754, 919, 918), (650, 651, 816, 815), (701, 702, 867, 866), (759, 765, 760, 761), (767, 759, 761, 762), (768, 766, 763, 764), (765, 768, 764, 760), (774, 773, 12, 129), (346, 300, 766, 768), (257, 128, 256), (130, 760, 764, 763, 257), (281, 346, 768, 765), (0, 281, 765, 759), (771, 774, 129, 769), (772, 771, 769, 770), (307, 358, 775, 773), (275, 274, 771, 772), (358, 70, 11, 775), (274, 308, 774, 771), (11, 193, 194, 129, 12), (783, 782, 776, 777), (785, 783, 777, 778), (784, 785, 778, 779), (781, 784, 779, 780), (295, 323, 784, 781), (100, 295, 781, 780), (338, 322, 783, 785), (225, 776, 99), (794, 793, 787, 788), (786, 794, 788, 789), (795, 786, 789, 790), (792, 795, 790, 791), (42, 303, 792, 791), (303, 337, 795, 792), (336, 335, 793, 794), (3, 336, 794, 786), (41, 161, 787), (161, 162, 789, 788, 787), (163, 164, 42), (42, 791, 163), (162, 163, 791, 790, 789), (227, 228, 100), (100, 780, 227), (226, 227, 780, 779, 778), (225, 226, 778, 777, 776), (900, 901, 1029, 1028), (830, 831, 959, 958), (849, 850, 978, 977), (901, 902, 1030, 1029), (831, 832, 960, 959), (850, 851, 979, 978), (902, 903, 1031, 1030), (832, 833, 961, 960), (851, 852, 980, 979), (903, 904, 1032, 1031), (833, 834, 962, 961), (852, 853, 981, 980), (904, 905, 1033, 1032), (834, 835, 963, 962), (853, 854, 982, 981), (905, 906, 1034, 1033), (835, 836, 964, 963), (854, 855, 983, 982), (906, 907, 1035, 1034), (836, 837, 965, 964), (855, 856, 984, 983), (907, 908, 1036, 1035), (837, 838, 966, 965), (856, 857, 985, 984), (908, 909, 1037, 1036), (857, 858, 986, 985), (909, 910, 1038, 1037), (858, 859, 987, 986), (910, 911, 1039, 1038), (859, 860, 988, 987), (911, 912, 1040, 1039), (860, 861, 989, 988), (912, 913, 1041, 1040), (861, 862, 990, 989), (913, 914, 1042, 1041), (862, 863, 991, 990), (914, 915, 1043, 1042), (863, 864, 992, 991), (915, 916, 1044, 1043), (864, 865, 993, 992), (916, 917, 1045, 1044), (865, 866, 994, 993), (917, 918, 1046, 1045), (866, 867, 995, 994), (796, 797, 925, 924), (918, 919, 1047, 1046), (867, 868, 996, 995), (797, 798, 926, 925), (919, 920, 1048, 1047), (868, 869, 997, 996), (798, 799, 927, 926), (920, 921, 1049, 1048), (869, 870, 998, 997), (799, 800, 928, 927), (921, 922, 1050, 1049), (870, 871, 999, 998), (800, 801, 929, 928), (922, 923, 1051, 1050), (871, 872, 1000, 999), (801, 802, 930, 929), (923, 796, 924, 1051), (872, 873, 1001, 1000), (802, 803, 931, 930), (873, 874, 1002, 1001), (803, 804, 932, 931), (874, 875, 1003, 1002), (804, 805, 933, 932), (875, 876, 1004, 1003), (805, 806, 934, 933), (876, 877, 1005, 1004), (806, 807, 935, 934), (877, 878, 1006, 1005), (807, 808, 936, 935), (878, 879, 1007, 1006), (808, 809, 937, 936), (879, 880, 1008, 1007), (809, 810, 938, 937), (880, 881, 1009, 1008), (810, 811, 939, 938), (881, 882, 1010, 1009), (811, 812, 940, 939), (882, 883, 1011, 1010), (812, 813, 941, 940), (883, 884, 1012, 1011), (813, 814, 942, 941), (884, 885, 1013, 1012), (814, 815, 943, 942), (885, 886, 1014, 1013), (815, 816, 944, 943), (886, 887, 1015, 1014), (816, 817, 945, 944), (887, 888, 1016, 1015), (817, 818, 946, 945), (888, 889, 1017, 1016), (818, 819, 947, 946), (889, 890, 1018, 1017), (819, 820, 948, 947), (838, 839, 967, 966), (890, 891, 1019, 1018), (820, 821, 949, 948), (839, 840, 968, 967), (891, 892, 1020, 1019), (821, 822, 950, 949), (840, 841, 969, 968), (892, 893, 1021, 1020), (822, 823, 951, 950), (841, 842, 970, 969), (893, 894, 1022, 1021), (823, 824, 952, 951), (842, 843, 971, 970), (894, 895, 1023, 1022), (824, 825, 953, 952), (843, 844, 972, 971), (895, 896, 1024, 1023), (825, 826, 954, 953), (844, 845, 973, 972), (896, 897, 1025, 1024), (826, 827, 955, 954), (845, 846, 974, 973), (897, 898, 1026, 1025), (827, 828, 956, 955), (846, 847, 975, 974), (898, 899, 1027, 1026), (828, 829, 957, 956), (847, 848, 976, 975), (899, 900, 1028, 1027), (829, 830, 958, 957), (848, 849, 977, 976), (237, 236, 1030, 1031), (238, 237, 1031, 1032), (239, 238, 1032, 1033), (240, 239, 1033, 1034), (241, 240, 1034, 1035), (242, 241, 1035, 1036), (243, 242, 1036, 1037), (244, 243, 1037, 1038), (245, 244, 1038, 1039), (246, 245, 1039, 1040), (247, 246, 1040, 1041), (248, 247, 1041, 1042), (249, 248, 1042, 1043), (250, 249, 1043, 1044), (251, 250, 1044, 1045), (252, 251, 1045, 1046), (253, 252, 1046, 1047), (254, 253, 1047, 1048), (255, 254, 1048, 1049), (256, 255, 1049, 1050), (257, 256, 1050, 1051), (130, 257, 1051, 924), (131, 130, 924, 925), (132, 131, 925, 926), (133, 132, 926, 927), (134, 133, 927, 928), (135, 134, 928, 929), (136, 135, 929, 930), (137, 136, 930, 931), (138, 137, 931, 932), (139, 138, 932, 933), (140, 139, 933, 934), (141, 140, 934, 935), (142, 141, 935, 936), (143, 142, 936, 937), (144, 143, 937, 938), (145, 144, 938, 939), (146, 145, 939, 940), (147, 146, 940, 941), (148, 147, 941, 942), (149, 148, 942, 943), (150, 149, 943, 944), (151, 150, 944, 945), (152, 151, 945, 946), (153, 152, 946, 947), (154, 153, 947, 948), (155, 154, 948, 949), (156, 155, 949, 950), (157, 156, 950, 951), (158, 157, 951, 952), (159, 158, 952, 953), (160, 159, 953, 954), (161, 160, 954, 955), (162, 161, 955, 956), (163, 162, 956, 957), (164, 163, 957, 958), (165, 164, 958, 959), (166, 165, 959, 960), (167, 166, 960, 961), (168, 167, 961, 962), (169, 168, 962, 963), (170, 169, 963, 964), (171, 170, 964, 965), (172, 171, 965, 966), (173, 172, 966, 967), (174, 173, 967, 968), (175, 174, 968, 969), (176, 175, 969, 970), (177, 176, 970, 971), (178, 177, 971, 972), (179, 178, 972, 973), (180, 179, 973, 974), (181, 180, 974, 975), (182, 181, 975, 976), (183, 182, 976, 977), (184, 183, 977, 978), (185, 184, 978, 979), (186, 185, 979, 980), (187, 186, 980, 981), (188, 187, 981, 982), (189, 188, 982, 983), (190, 189, 983, 984), (191, 190, 984, 985), (192, 191, 985, 986), (193, 192, 986, 987), (194, 193, 987, 988), (195, 194, 988, 989), (196, 195, 989, 990), (197, 196, 990, 991), (198, 197, 991, 992), (199, 198, 992, 993), (200, 199, 993, 994), (201, 200, 994, 995), (202, 201, 995, 996), (203, 202, 996, 997), (204, 203, 997, 998), (205, 204, 998, 999), (206, 205, 999, 1000), (207, 206, 1000, 1001), (208, 207, 1001, 1002), (209, 208, 1002, 1003), (210, 209, 1003, 1004), (211, 210, 1004, 1005), (212, 211, 1005, 1006), (213, 212, 1006, 1007), (214, 213, 1007, 1008), (215, 214, 1008, 1009), (216, 215, 1009, 1010), (217, 216, 1010, 1011), (218, 217, 1011, 1012), (219, 218, 1012, 1013), (220, 219, 1013, 1014), (221, 220, 1014, 1015), (222, 221, 1015, 1016), (223, 222, 1016, 1017), (224, 223, 1017, 1018), (225, 224, 1018, 1019), (226, 225, 1019, 1020), (227, 226, 1020, 1021), (228, 227, 1021, 1022), (229, 228, 1022, 1023), (230, 229, 1023, 1024), (231, 230, 1024, 1025), (232, 231, 1025, 1026), (233, 232, 1026, 1027), (234, 233, 1027, 1028), (235, 234, 1028, 1029), (236, 235, 1029, 1030)])
me_circle.use_remesh_preserve_volume = False
me_circle.use_remesh_preserve_attributes = False
me_circle.use_mirror_vertex_groups = False
me_circle.update()

# ---- objects
ob_circle = bpy.data.objects.new('Circle', me_circle)

# ---- transforms, parenting, visibility, modifiers, constraints
ob_circle.location = (0.0, 0.0, 0.0)
ob_circle.lineart.crease_threshold = 0.0

# ---- collection membership
col_collection_1.objects.link(ob_circle)

# ---- scene / render settings (as saved in the file)
scene.frame_start = 1; scene.frame_end = 250; scene.frame_set(1)
scene.render.engine = 'BLENDER_EEVEE_NEXT'
scene.render.resolution_percentage = 50
scene.render.dither_intensity = 0.0
scene.cycles.use_denoising = False
scene.cycles.samples = 128
scene.cycles.sampling_pattern = 'TABULATED_SOBOL'
scene.cycles.use_adaptive_sampling = False
scene.cycles.use_light_tree = False
scene.cycles.blur_glossy = 0.0
scene.cycles.sample_clamp_indirect = 0.0
scene.view_settings.view_transform = 'Standard'
bpy.context.view_layer.update()

# ---- added for rendering (the .blend has no active camera and no usable light): camera, sun
cam_auto = bpy.data.cameras.new('AutoCamera')
cam_auto.lens = 50.0
cam_auto.sensor_width = 36.0
cam_auto.clip_end = 1000.0
ob_auto_camera = bpy.data.objects.new('AutoCamera', cam_auto)
scene.collection.objects.link(ob_auto_camera)
ob_auto_camera.location = (24.608, -29.5296, 11.6864)
ob_auto_camera.rotation_euler = (1.09748, -7.21219e-08, 0.694738)
scene.camera = ob_auto_camera
light_auto_sun = bpy.data.lights.new('AutoSun', 'SUN')
light_auto_sun.energy = 3.0
light_auto_sun.angle = 0.0523599
ob_auto_sun = bpy.data.objects.new('AutoSun', light_auto_sun)
scene.collection.objects.link(ob_auto_sun)
ob_auto_sun.rotation_euler = (0.872665, 0.174533, 0.523599)
bpy.context.view_layer.update()
